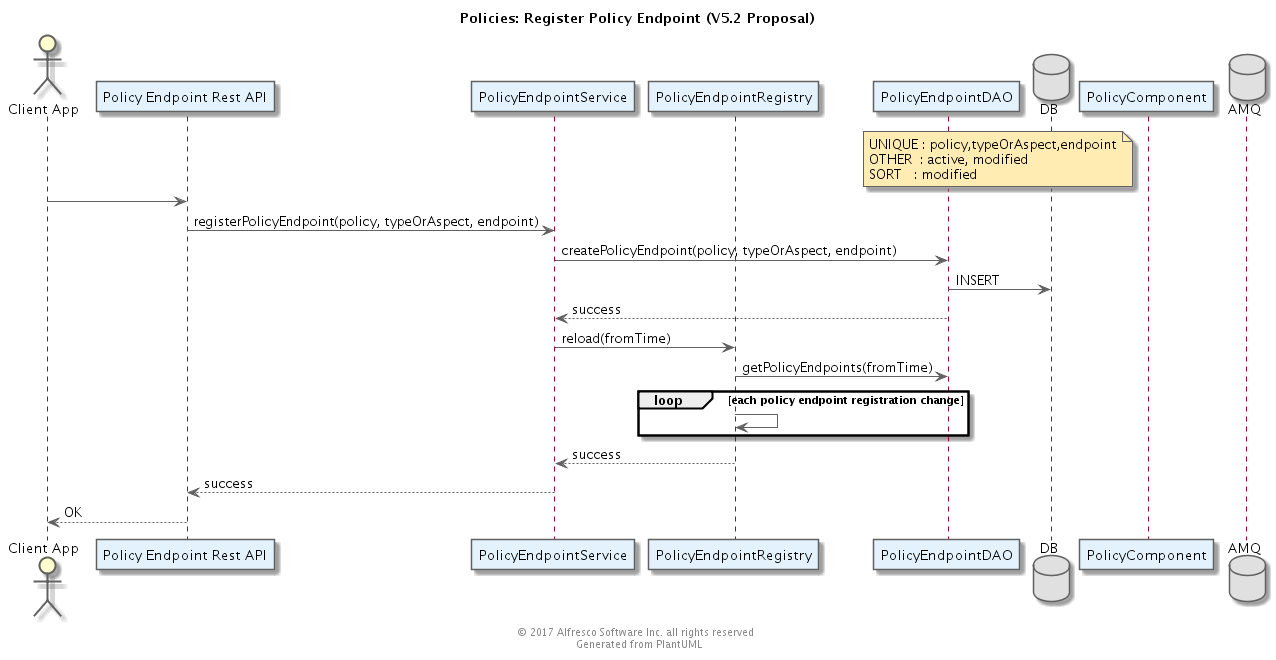

The diagram above was rendered by PlantUML. Its source (embedded in the PNG):
@startuml
' Use straight lines
skinparam linetype ortho

' Color Scheme
' Selected from Google Material Design color palette: https://material.google.com/style/color.html#color-color-palette
skinparam backgroundColor white

skinparam actorBorderColor #616161

skinparam classArrowColor #616161
skinparam classBackgroundColor #FFF9C4
skinparam classBorderColor #616161

skinparam componentArrowColor #616161
skinparam componentBackgroundColor #FFF8E1
skinparam componentBorderColor #616161

skinparam nodeArrowColor #616161
skinParam nodeBackgroundColor #E0F7FA
skinParam nodeBorderColor #616161

skinparam objectArrowColor #616161
skinParam objectBackgroundColor #FFEBEE
skinParam objectBorderColor #616161

skinparam queueArrowColor #616161
skinParam queueBackgroundColor #F3E5F5
skinParam queueBorderColor #616161

skinparam databaseArrowColor #616161
skinParam databaseBackgroundColor #E0E0E0
skinParam databaseBorderColor #616161

skinparam frameBackgroundColor #E0F7FA
skinparam frameBorderColor #616161

skinparam entityBackgroundColor #F9FBE7
skinparam entityBorderColor #616161

skinparam participantBackgroundColor #E3F2FD
skinparam participantBorderColor #616161

skinparam noteBackgroundColor #FFECB3
skinparam noteBorderColor #616161

'  Stamp the files as generated and copyrighted
center footer © 2017 Alfresco Software Inc. all rights reserved \n Generated from PlantUML

Title: Policies: Register Policy Endpoint (V5.2 Proposal)

skinparam componentStyle uml2

actor "Client App" as Client
participant "Policy Endpoint Rest API" as API
participant "PolicyEndpointService" as PS
participant "PolicyEndpointRegistry" as PER
participant "PolicyEndpointDAO" as DAO
database DB
participant "PolicyComponent" as PC
database AMQ

note over DAO,DB
    UNIQUE : policy,typeOrAspect,endpoint
    OTHER  : active, modified
    SORT   : modified
end note

Client -> API
API -> PS : registerPolicyEndpoint(policy, typeOrAspect, endpoint)
PS -> DAO : createPolicyEndpoint(policy, typeOrAspect, endpoint)
DAO -> DB : INSERT
PS <-- DAO : success
PS -> PER : reload(fromTime)
PER -> DAO : getPolicyEndpoints(fromTime)
loop each policy endpoint registration change
    PER -> PER
end
PS <-- PER : success
API <-- PS : success
Client <-- API : OK


@enduml